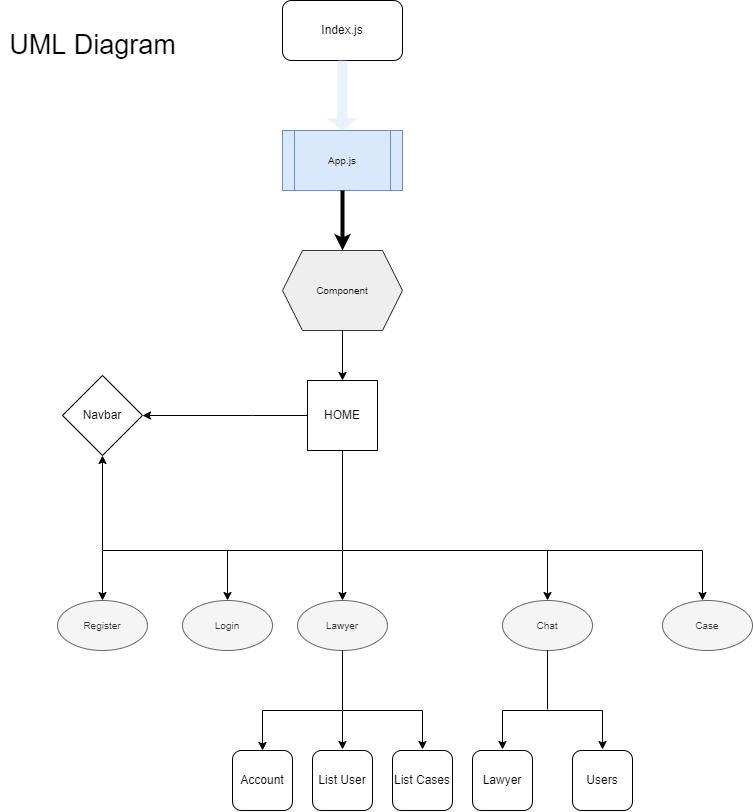

The diagram above was exported from draw.io. Its source (the exported page's mxGraphModel, read from the mxfile embedded in the PNG):
<mxGraphModel dx="923" dy="439" grid="1" gridSize="10" guides="1" tooltips="1" connect="1" arrows="1" fold="1" page="1" pageScale="1" pageWidth="827" pageHeight="1169" math="0" shadow="0">
  <root>
    <mxCell id="0" />
    <mxCell id="1" parent="0" />
    <mxCell id="erHXwFu6AMpfAxWGNQQb-1" value="Index.js" style="rounded=1;whiteSpace=wrap;html=1;" parent="1" vertex="1">
      <mxGeometry x="340" y="10" width="120" height="60" as="geometry" />
    </mxCell>
    <mxCell id="erHXwFu6AMpfAxWGNQQb-2" value="" style="shape=flexArrow;endArrow=classic;html=1;rounded=0;exitX=0.5;exitY=1;exitDx=0;exitDy=0;strokeWidth=0;endSize=4;startSize=7;fillColor=#dae8fc;strokeColor=none;fontSize=1;fontColor=default;opacity=60;" parent="1" source="erHXwFu6AMpfAxWGNQQb-1" edge="1">
      <mxGeometry width="50" height="50" relative="1" as="geometry">
        <mxPoint x="389" y="160" as="sourcePoint" />
        <mxPoint x="400" y="140" as="targetPoint" />
      </mxGeometry>
    </mxCell>
    <mxCell id="erHXwFu6AMpfAxWGNQQb-3" value="App.js" style="shape=process;whiteSpace=wrap;html=1;backgroundOutline=1;fontSize=5;fillColor=#dae8fc;strokeColor=#6c8ebf;" parent="1" vertex="1">
      <mxGeometry x="340" y="140" width="120" height="60" as="geometry" />
    </mxCell>
    <mxCell id="erHXwFu6AMpfAxWGNQQb-4" value="" style="endArrow=classic;html=1;rounded=0;fontSize=5;fontColor=default;startSize=7;endSize=4;strokeWidth=4;exitX=0.5;exitY=1;exitDx=0;exitDy=0;entryX=0.5;entryY=0;entryDx=0;entryDy=0;" parent="1" source="erHXwFu6AMpfAxWGNQQb-3" target="erHXwFu6AMpfAxWGNQQb-7" edge="1">
      <mxGeometry width="50" height="50" relative="1" as="geometry">
        <mxPoint x="390" y="260" as="sourcePoint" />
        <mxPoint x="240" y="240" as="targetPoint" />
      </mxGeometry>
    </mxCell>
    <mxCell id="erHXwFu6AMpfAxWGNQQb-7" value="Component" style="shape=hexagon;perimeter=hexagonPerimeter2;whiteSpace=wrap;html=1;fixedSize=1;fontSize=5;fillColor=#eeeeee;strokeColor=#36393d;" parent="1" vertex="1">
      <mxGeometry x="340" y="260" width="120" height="80" as="geometry" />
    </mxCell>
    <mxCell id="erHXwFu6AMpfAxWGNQQb-17" value="Register" style="ellipse;whiteSpace=wrap;html=1;fontSize=5;fontColor=#333333;fillColor=#f5f5f5;strokeColor=#666666;" parent="1" vertex="1">
      <mxGeometry x="115" y="610" width="90" height="50" as="geometry" />
    </mxCell>
    <mxCell id="erHXwFu6AMpfAxWGNQQb-22" value="&lt;font style=&quot;font-size: 27px;&quot;&gt;UML Diagram&lt;/font&gt;" style="text;html=1;align=center;verticalAlign=middle;resizable=0;points=[];autosize=1;strokeColor=none;fillColor=none;fontSize=27;fontColor=default;strokeWidth=4;" parent="1" vertex="1">
      <mxGeometry x="60" y="35" width="180" height="40" as="geometry" />
    </mxCell>
    <mxCell id="HdHA2YOQabv2GxoEL5UX-1" value="HOME" style="whiteSpace=wrap;html=1;aspect=fixed;" vertex="1" parent="1">
      <mxGeometry x="365" y="390" width="70" height="70" as="geometry" />
    </mxCell>
    <mxCell id="HdHA2YOQabv2GxoEL5UX-2" value="" style="endArrow=classic;html=1;rounded=0;exitX=0.5;exitY=1;exitDx=0;exitDy=0;entryX=0.5;entryY=0;entryDx=0;entryDy=0;" edge="1" parent="1" source="erHXwFu6AMpfAxWGNQQb-7" target="HdHA2YOQabv2GxoEL5UX-1">
      <mxGeometry width="50" height="50" relative="1" as="geometry">
        <mxPoint x="300" y="300" as="sourcePoint" />
        <mxPoint x="350" y="250" as="targetPoint" />
      </mxGeometry>
    </mxCell>
    <mxCell id="HdHA2YOQabv2GxoEL5UX-3" value="" style="endArrow=classic;html=1;rounded=0;exitX=0;exitY=0.5;exitDx=0;exitDy=0;entryX=1;entryY=0.5;entryDx=0;entryDy=0;" edge="1" parent="1" source="HdHA2YOQabv2GxoEL5UX-1" target="HdHA2YOQabv2GxoEL5UX-7">
      <mxGeometry width="50" height="50" relative="1" as="geometry">
        <mxPoint x="360" y="425" as="sourcePoint" />
        <mxPoint x="250" y="425" as="targetPoint" />
        <Array as="points">
          <mxPoint x="310" y="425" />
        </Array>
      </mxGeometry>
    </mxCell>
    <mxCell id="HdHA2YOQabv2GxoEL5UX-5" value="Login" style="ellipse;whiteSpace=wrap;html=1;fontSize=5;fontColor=#333333;fillColor=#f5f5f5;strokeColor=#666666;" vertex="1" parent="1">
      <mxGeometry x="240" y="610" width="90" height="50" as="geometry" />
    </mxCell>
    <mxCell id="HdHA2YOQabv2GxoEL5UX-7" value="Navbar" style="rhombus;whiteSpace=wrap;html=1;" vertex="1" parent="1">
      <mxGeometry x="120" y="385" width="80" height="80" as="geometry" />
    </mxCell>
    <mxCell id="HdHA2YOQabv2GxoEL5UX-15" value="" style="endArrow=none;html=1;rounded=0;entryX=0.5;entryY=1;entryDx=0;entryDy=0;" edge="1" parent="1" target="HdHA2YOQabv2GxoEL5UX-1">
      <mxGeometry width="50" height="50" relative="1" as="geometry">
        <mxPoint x="400" y="560" as="sourcePoint" />
        <mxPoint x="350" y="550" as="targetPoint" />
      </mxGeometry>
    </mxCell>
    <mxCell id="HdHA2YOQabv2GxoEL5UX-16" value="" style="endArrow=none;html=1;rounded=0;" edge="1" parent="1">
      <mxGeometry width="50" height="50" relative="1" as="geometry">
        <mxPoint x="160" y="560" as="sourcePoint" />
        <mxPoint x="760" y="560" as="targetPoint" />
      </mxGeometry>
    </mxCell>
    <mxCell id="HdHA2YOQabv2GxoEL5UX-17" value="Lawyer" style="ellipse;whiteSpace=wrap;html=1;fontSize=5;fontColor=#333333;fillColor=#f5f5f5;strokeColor=#666666;" vertex="1" parent="1">
      <mxGeometry x="355" y="610" width="90" height="50" as="geometry" />
    </mxCell>
    <mxCell id="HdHA2YOQabv2GxoEL5UX-18" value="Chat" style="ellipse;whiteSpace=wrap;html=1;fontSize=5;fontColor=#333333;fillColor=#f5f5f5;strokeColor=#666666;" vertex="1" parent="1">
      <mxGeometry x="560" y="610" width="90" height="50" as="geometry" />
    </mxCell>
    <mxCell id="HdHA2YOQabv2GxoEL5UX-19" value="Case" style="ellipse;whiteSpace=wrap;html=1;fontSize=5;fontColor=#333333;fillColor=#f5f5f5;strokeColor=#666666;" vertex="1" parent="1">
      <mxGeometry x="720" y="610" width="90" height="50" as="geometry" />
    </mxCell>
    <mxCell id="HdHA2YOQabv2GxoEL5UX-20" value="" style="endArrow=classic;html=1;rounded=0;entryX=0.5;entryY=1;entryDx=0;entryDy=0;" edge="1" parent="1" target="HdHA2YOQabv2GxoEL5UX-7">
      <mxGeometry width="50" height="50" relative="1" as="geometry">
        <mxPoint x="160" y="560" as="sourcePoint" />
        <mxPoint x="350" y="550" as="targetPoint" />
      </mxGeometry>
    </mxCell>
    <mxCell id="HdHA2YOQabv2GxoEL5UX-21" value="" style="endArrow=classic;html=1;rounded=0;entryX=0.5;entryY=0;entryDx=0;entryDy=0;" edge="1" parent="1" target="erHXwFu6AMpfAxWGNQQb-17">
      <mxGeometry width="50" height="50" relative="1" as="geometry">
        <mxPoint x="160" y="560" as="sourcePoint" />
        <mxPoint x="350" y="550" as="targetPoint" />
      </mxGeometry>
    </mxCell>
    <mxCell id="HdHA2YOQabv2GxoEL5UX-22" value="" style="endArrow=classic;html=1;rounded=0;entryX=0.5;entryY=0;entryDx=0;entryDy=0;" edge="1" parent="1" target="HdHA2YOQabv2GxoEL5UX-5">
      <mxGeometry width="50" height="50" relative="1" as="geometry">
        <mxPoint x="285" y="560" as="sourcePoint" />
        <mxPoint x="350" y="550" as="targetPoint" />
      </mxGeometry>
    </mxCell>
    <mxCell id="HdHA2YOQabv2GxoEL5UX-23" value="" style="endArrow=classic;html=1;rounded=0;entryX=0.5;entryY=0;entryDx=0;entryDy=0;" edge="1" parent="1" target="HdHA2YOQabv2GxoEL5UX-17">
      <mxGeometry width="50" height="50" relative="1" as="geometry">
        <mxPoint x="400" y="560" as="sourcePoint" />
        <mxPoint x="400" y="600" as="targetPoint" />
      </mxGeometry>
    </mxCell>
    <mxCell id="HdHA2YOQabv2GxoEL5UX-24" value="" style="endArrow=classic;html=1;rounded=0;entryX=0.5;entryY=0;entryDx=0;entryDy=0;" edge="1" parent="1" target="HdHA2YOQabv2GxoEL5UX-18">
      <mxGeometry width="50" height="50" relative="1" as="geometry">
        <mxPoint x="605" y="560" as="sourcePoint" />
        <mxPoint x="517.5" y="610" as="targetPoint" />
      </mxGeometry>
    </mxCell>
    <mxCell id="HdHA2YOQabv2GxoEL5UX-25" value="" style="endArrow=classic;html=1;rounded=0;" edge="1" parent="1">
      <mxGeometry width="50" height="50" relative="1" as="geometry">
        <mxPoint x="760" y="560" as="sourcePoint" />
        <mxPoint x="760" y="610" as="targetPoint" />
      </mxGeometry>
    </mxCell>
    <mxCell id="HdHA2YOQabv2GxoEL5UX-26" value="" style="endArrow=none;html=1;rounded=0;entryX=0.5;entryY=1;entryDx=0;entryDy=0;" edge="1" parent="1" target="HdHA2YOQabv2GxoEL5UX-17">
      <mxGeometry width="50" height="50" relative="1" as="geometry">
        <mxPoint x="400" y="720" as="sourcePoint" />
        <mxPoint x="550" y="710" as="targetPoint" />
      </mxGeometry>
    </mxCell>
    <mxCell id="HdHA2YOQabv2GxoEL5UX-27" value="" style="endArrow=none;html=1;rounded=0;" edge="1" parent="1">
      <mxGeometry width="50" height="50" relative="1" as="geometry">
        <mxPoint x="480" y="720" as="sourcePoint" />
        <mxPoint x="320" y="720" as="targetPoint" />
      </mxGeometry>
    </mxCell>
    <mxCell id="HdHA2YOQabv2GxoEL5UX-28" value="" style="endArrow=classic;html=1;rounded=0;" edge="1" parent="1">
      <mxGeometry width="50" height="50" relative="1" as="geometry">
        <mxPoint x="320" y="720" as="sourcePoint" />
        <mxPoint x="320" y="760" as="targetPoint" />
      </mxGeometry>
    </mxCell>
    <mxCell id="HdHA2YOQabv2GxoEL5UX-30" value="" style="endArrow=classic;html=1;rounded=0;" edge="1" parent="1">
      <mxGeometry width="50" height="50" relative="1" as="geometry">
        <mxPoint x="400" y="720" as="sourcePoint" />
        <mxPoint x="400" y="759" as="targetPoint" />
      </mxGeometry>
    </mxCell>
    <mxCell id="HdHA2YOQabv2GxoEL5UX-32" value="" style="endArrow=classic;html=1;rounded=0;" edge="1" parent="1">
      <mxGeometry width="50" height="50" relative="1" as="geometry">
        <mxPoint x="480" y="720" as="sourcePoint" />
        <mxPoint x="480" y="759" as="targetPoint" />
      </mxGeometry>
    </mxCell>
    <mxCell id="HdHA2YOQabv2GxoEL5UX-33" value="Account" style="rounded=1;whiteSpace=wrap;html=1;" vertex="1" parent="1">
      <mxGeometry x="290" y="760" width="60" height="60" as="geometry" />
    </mxCell>
    <mxCell id="HdHA2YOQabv2GxoEL5UX-34" value="List User" style="rounded=1;whiteSpace=wrap;html=1;" vertex="1" parent="1">
      <mxGeometry x="370" y="760" width="60" height="60" as="geometry" />
    </mxCell>
    <mxCell id="HdHA2YOQabv2GxoEL5UX-35" value="List Cases" style="rounded=1;whiteSpace=wrap;html=1;" vertex="1" parent="1">
      <mxGeometry x="450" y="760" width="60" height="60" as="geometry" />
    </mxCell>
    <mxCell id="HdHA2YOQabv2GxoEL5UX-36" value="" style="endArrow=none;html=1;rounded=0;entryX=0.5;entryY=1;entryDx=0;entryDy=0;" edge="1" parent="1" target="HdHA2YOQabv2GxoEL5UX-18">
      <mxGeometry width="50" height="50" relative="1" as="geometry">
        <mxPoint x="605" y="719" as="sourcePoint" />
        <mxPoint x="400" y="660" as="targetPoint" />
      </mxGeometry>
    </mxCell>
    <mxCell id="HdHA2YOQabv2GxoEL5UX-37" value="" style="endArrow=none;html=1;rounded=0;" edge="1" parent="1">
      <mxGeometry width="50" height="50" relative="1" as="geometry">
        <mxPoint x="660" y="720" as="sourcePoint" />
        <mxPoint x="560" y="720" as="targetPoint" />
      </mxGeometry>
    </mxCell>
    <mxCell id="HdHA2YOQabv2GxoEL5UX-38" value="" style="endArrow=classic;html=1;rounded=0;" edge="1" parent="1">
      <mxGeometry width="50" height="50" relative="1" as="geometry">
        <mxPoint x="560" y="720" as="sourcePoint" />
        <mxPoint x="560" y="759" as="targetPoint" />
      </mxGeometry>
    </mxCell>
    <mxCell id="HdHA2YOQabv2GxoEL5UX-39" value="" style="endArrow=classic;html=1;rounded=0;" edge="1" parent="1">
      <mxGeometry width="50" height="50" relative="1" as="geometry">
        <mxPoint x="660" y="720" as="sourcePoint" />
        <mxPoint x="660" y="759" as="targetPoint" />
      </mxGeometry>
    </mxCell>
    <mxCell id="HdHA2YOQabv2GxoEL5UX-40" value="Lawyer" style="rounded=1;whiteSpace=wrap;html=1;" vertex="1" parent="1">
      <mxGeometry x="530" y="760" width="60" height="60" as="geometry" />
    </mxCell>
    <mxCell id="HdHA2YOQabv2GxoEL5UX-41" value="Users" style="rounded=1;whiteSpace=wrap;html=1;" vertex="1" parent="1">
      <mxGeometry x="630" y="760" width="60" height="60" as="geometry" />
    </mxCell>
  </root>
</mxGraphModel>